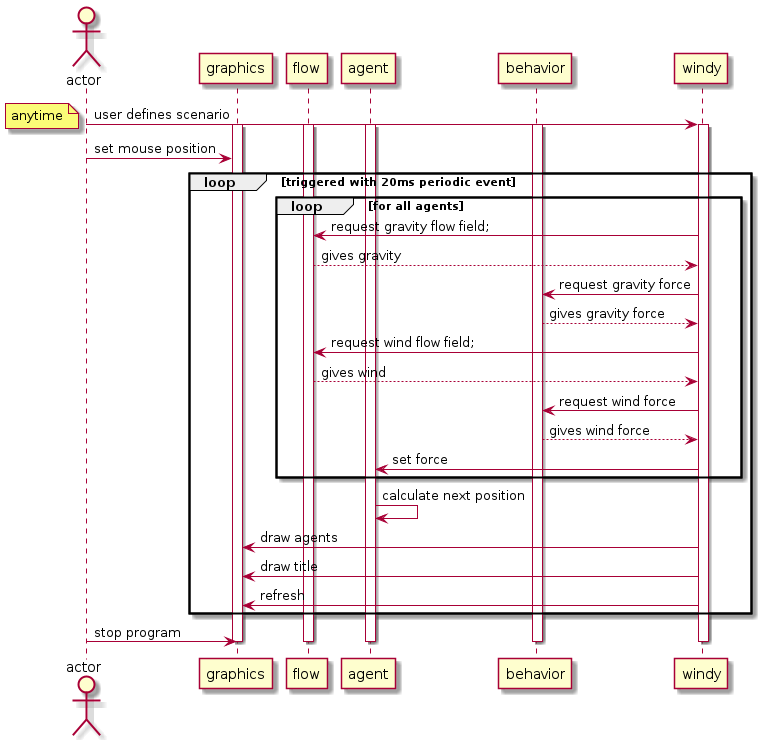

The diagram above was rendered by PlantUML. Its source (embedded in the PNG):
@startuml
actor actor as user
participant graphics as view
participant flow as fl
participant agent as agent
participant behavior as steeringBehavior
participant windy as wd

user -> wd: user defines scenario
activate wd
activate view
activate fl
activate agent
activate steeringBehavior
note left: anytime
user -> view:  set mouse position
loop triggered with 20ms periodic event   
    loop for all agents
        wd -> fl: request gravity flow field;
        fl --> wd: gives gravity        
        wd -> steeringBehavior: request gravity force
        steeringBehavior --> wd: gives gravity force
        wd -> fl: request wind flow field;
        fl --> wd: gives wind
        wd -> steeringBehavior: request wind force
        steeringBehavior --> wd: gives wind force
        wd -> agent: set force
    end    

    agent -> agent: calculate next position    
    wd -> view: draw agents
    wd -> view: draw title
    wd -> view: refresh
end
user -> view: stop program
deactivate wd
deactivate view
deactivate agent
deactivate fl
deactivate steeringBehavior
@enduml